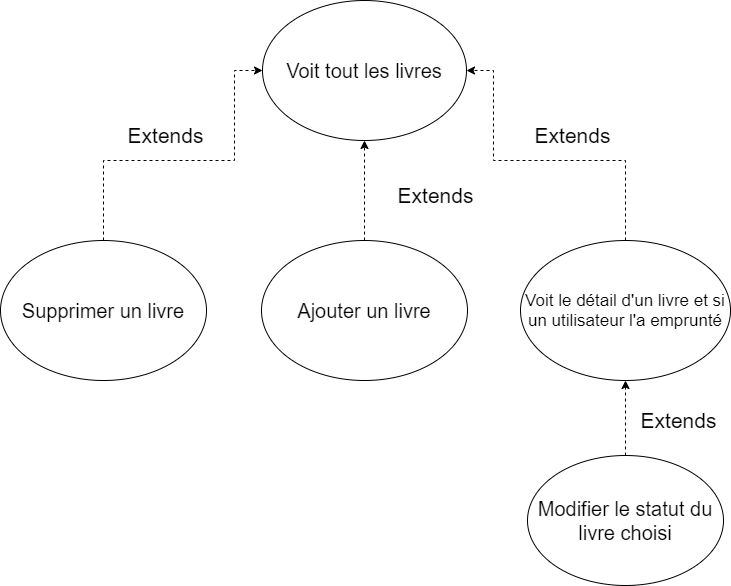

The diagram above was exported from draw.io. Its source (the exported page's mxGraphModel, read from the mxfile embedded in the PNG):
<mxGraphModel dx="1422" dy="743" grid="1" gridSize="10" guides="1" tooltips="1" connect="1" arrows="1" fold="1" page="1" pageScale="1" pageWidth="827" pageHeight="1169" math="0" shadow="0">
  <root>
    <mxCell id="WIyWlLk6GJQsqaUBKTNV-0" />
    <mxCell id="WIyWlLk6GJQsqaUBKTNV-1" parent="WIyWlLk6GJQsqaUBKTNV-0" />
    <mxCell id="CDW5oTvzO2bkqynP9LbE-0" value="&lt;p style=&quot;font-size: 20px&quot;&gt;Voit tout les livres&lt;/p&gt;" style="ellipse;whiteSpace=wrap;html=1;" vertex="1" parent="WIyWlLk6GJQsqaUBKTNV-1">
      <mxGeometry x="312" width="204" height="140" as="geometry" />
    </mxCell>
    <mxCell id="CDW5oTvzO2bkqynP9LbE-9" style="edgeStyle=orthogonalEdgeStyle;rounded=0;orthogonalLoop=1;jettySize=auto;html=1;entryX=0.5;entryY=1;entryDx=0;entryDy=0;fontSize=21;dashed=1;" edge="1" parent="WIyWlLk6GJQsqaUBKTNV-1" source="CDW5oTvzO2bkqynP9LbE-3" target="CDW5oTvzO2bkqynP9LbE-6">
      <mxGeometry relative="1" as="geometry" />
    </mxCell>
    <mxCell id="CDW5oTvzO2bkqynP9LbE-3" value="&lt;p style=&quot;font-size: 20px&quot;&gt;Modifier le statut du livre choisi&lt;/p&gt;" style="ellipse;whiteSpace=wrap;html=1;" vertex="1" parent="WIyWlLk6GJQsqaUBKTNV-1">
      <mxGeometry x="577" y="455" width="196" height="130" as="geometry" />
    </mxCell>
    <mxCell id="CDW5oTvzO2bkqynP9LbE-16" style="edgeStyle=orthogonalEdgeStyle;rounded=0;orthogonalLoop=1;jettySize=auto;html=1;entryX=0;entryY=0.5;entryDx=0;entryDy=0;dashed=1;fontSize=21;" edge="1" parent="WIyWlLk6GJQsqaUBKTNV-1" source="CDW5oTvzO2bkqynP9LbE-4" target="CDW5oTvzO2bkqynP9LbE-0">
      <mxGeometry relative="1" as="geometry">
        <Array as="points">
          <mxPoint x="153" y="160" />
          <mxPoint x="284" y="160" />
          <mxPoint x="284" y="70" />
        </Array>
      </mxGeometry>
    </mxCell>
    <mxCell id="CDW5oTvzO2bkqynP9LbE-4" value="&lt;p style=&quot;font-size: 20px&quot;&gt;Supprimer un livre&lt;/p&gt;" style="ellipse;whiteSpace=wrap;html=1;" vertex="1" parent="WIyWlLk6GJQsqaUBKTNV-1">
      <mxGeometry x="50" y="240" width="206" height="140" as="geometry" />
    </mxCell>
    <mxCell id="CDW5oTvzO2bkqynP9LbE-15" style="edgeStyle=orthogonalEdgeStyle;rounded=0;orthogonalLoop=1;jettySize=auto;html=1;entryX=0.5;entryY=1;entryDx=0;entryDy=0;dashed=1;fontSize=21;" edge="1" parent="WIyWlLk6GJQsqaUBKTNV-1" source="CDW5oTvzO2bkqynP9LbE-5" target="CDW5oTvzO2bkqynP9LbE-0">
      <mxGeometry relative="1" as="geometry" />
    </mxCell>
    <mxCell id="CDW5oTvzO2bkqynP9LbE-5" value="&lt;p style=&quot;font-size: 20px&quot;&gt;Ajouter un livre&lt;/p&gt;" style="ellipse;whiteSpace=wrap;html=1;" vertex="1" parent="WIyWlLk6GJQsqaUBKTNV-1">
      <mxGeometry x="311" y="240" width="206" height="140" as="geometry" />
    </mxCell>
    <mxCell id="CDW5oTvzO2bkqynP9LbE-17" style="edgeStyle=orthogonalEdgeStyle;rounded=0;orthogonalLoop=1;jettySize=auto;html=1;entryX=1;entryY=0.5;entryDx=0;entryDy=0;dashed=1;fontSize=21;" edge="1" parent="WIyWlLk6GJQsqaUBKTNV-1" source="CDW5oTvzO2bkqynP9LbE-6" target="CDW5oTvzO2bkqynP9LbE-0">
      <mxGeometry relative="1" as="geometry">
        <Array as="points">
          <mxPoint x="675" y="160" />
          <mxPoint x="543" y="160" />
          <mxPoint x="543" y="70" />
        </Array>
      </mxGeometry>
    </mxCell>
    <mxCell id="CDW5oTvzO2bkqynP9LbE-6" value="&lt;p style=&quot;font-size: 17px&quot;&gt;Voit le détail d'un livre et si un utilisateur l'a emprunté&lt;/p&gt;" style="ellipse;whiteSpace=wrap;html=1;" vertex="1" parent="WIyWlLk6GJQsqaUBKTNV-1">
      <mxGeometry x="570" y="240" width="210" height="140" as="geometry" />
    </mxCell>
    <mxCell id="CDW5oTvzO2bkqynP9LbE-10" value="Extends" style="text;html=1;align=center;verticalAlign=middle;resizable=0;points=[];autosize=1;strokeColor=none;fontSize=21;" vertex="1" parent="WIyWlLk6GJQsqaUBKTNV-1">
      <mxGeometry x="683" y="405" width="90" height="30" as="geometry" />
    </mxCell>
    <mxCell id="CDW5oTvzO2bkqynP9LbE-11" value="Extends" style="text;html=1;align=center;verticalAlign=middle;resizable=0;points=[];autosize=1;strokeColor=none;fontSize=21;" vertex="1" parent="WIyWlLk6GJQsqaUBKTNV-1">
      <mxGeometry x="577" y="120" width="90" height="30" as="geometry" />
    </mxCell>
    <mxCell id="CDW5oTvzO2bkqynP9LbE-12" value="Extends" style="text;html=1;align=center;verticalAlign=middle;resizable=0;points=[];autosize=1;strokeColor=none;fontSize=21;" vertex="1" parent="WIyWlLk6GJQsqaUBKTNV-1">
      <mxGeometry x="170" y="120" width="90" height="30" as="geometry" />
    </mxCell>
    <mxCell id="CDW5oTvzO2bkqynP9LbE-13" value="Extends" style="text;html=1;align=center;verticalAlign=middle;resizable=0;points=[];autosize=1;strokeColor=none;fontSize=21;" vertex="1" parent="WIyWlLk6GJQsqaUBKTNV-1">
      <mxGeometry x="440" y="180" width="90" height="30" as="geometry" />
    </mxCell>
  </root>
</mxGraphModel>